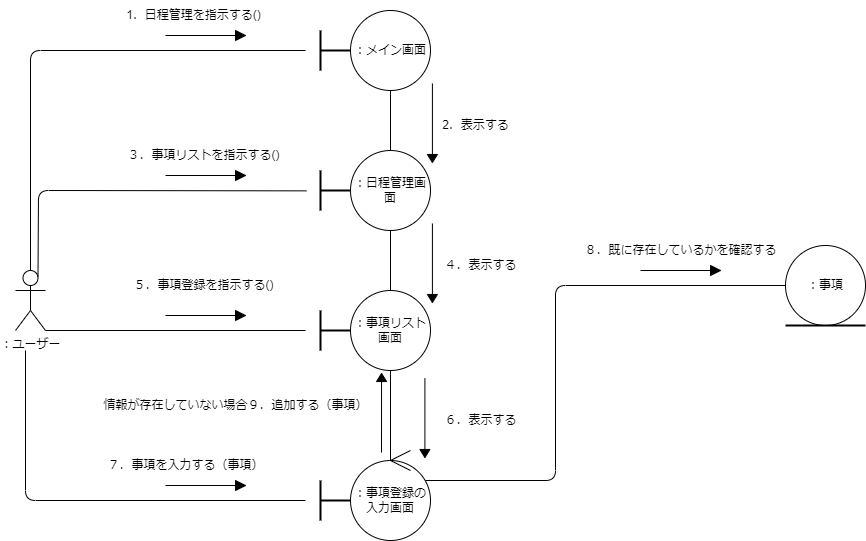

The diagram above was exported from draw.io. Its source (the exported page's mxGraphModel, read from the mxfile embedded in the PNG):
<mxGraphModel dx="-1518" dy="411" grid="1" gridSize="10" guides="1" tooltips="1" connect="1" arrows="1" fold="1" page="1" pageScale="1" pageWidth="827" pageHeight="1169" math="0" shadow="0">
  <root>
    <mxCell id="0" />
    <mxCell id="1" parent="0" />
    <mxCell id="2" value="：ユーザー" style="shape=umlActor;verticalLabelPosition=bottom;verticalAlign=top;html=1;outlineConnect=0;" vertex="1" parent="1">
      <mxGeometry x="2770" y="1035" width="30" height="60" as="geometry" />
    </mxCell>
    <mxCell id="3" value="：メイン画面" style="ellipse;whiteSpace=wrap;html=1;aspect=fixed;" vertex="1" parent="1">
      <mxGeometry x="3105" y="775" width="80" height="80" as="geometry" />
    </mxCell>
    <mxCell id="4" value="：日程管理画面" style="ellipse;whiteSpace=wrap;html=1;aspect=fixed;" vertex="1" parent="1">
      <mxGeometry x="3105" y="915" width="80" height="80" as="geometry" />
    </mxCell>
    <mxCell id="5" value="：事項リスト画面" style="ellipse;whiteSpace=wrap;html=1;aspect=fixed;" vertex="1" parent="1">
      <mxGeometry x="3105" y="1055" width="80" height="80" as="geometry" />
    </mxCell>
    <mxCell id="6" value="" style="group" vertex="1" connectable="0" parent="1">
      <mxGeometry x="3065" y="795" width="40" height="40" as="geometry" />
    </mxCell>
    <mxCell id="7" value="" style="line;strokeWidth=2;direction=south;html=1;" vertex="1" parent="6">
      <mxGeometry width="20" height="40" as="geometry" />
    </mxCell>
    <mxCell id="8" value="" style="line;strokeWidth=2;html=1;" vertex="1" parent="6">
      <mxGeometry x="10" y="15" width="30" height="10" as="geometry" />
    </mxCell>
    <mxCell id="9" value="：事項登録の入力画面" style="ellipse;whiteSpace=wrap;html=1;aspect=fixed;" vertex="1" parent="1">
      <mxGeometry x="3105" y="1225" width="80" height="80" as="geometry" />
    </mxCell>
    <mxCell id="10" value="" style="group" vertex="1" connectable="0" parent="1">
      <mxGeometry x="3065" y="1245" width="40" height="40" as="geometry" />
    </mxCell>
    <mxCell id="11" value="" style="line;strokeWidth=2;direction=south;html=1;" vertex="1" parent="10">
      <mxGeometry width="20" height="40" as="geometry" />
    </mxCell>
    <mxCell id="12" value="" style="line;strokeWidth=2;html=1;" vertex="1" parent="10">
      <mxGeometry x="10" y="15" width="30" height="10" as="geometry" />
    </mxCell>
    <mxCell id="13" value="" style="group" vertex="1" connectable="0" parent="1">
      <mxGeometry x="3065" y="935" width="40" height="40" as="geometry" />
    </mxCell>
    <mxCell id="14" value="" style="line;strokeWidth=2;direction=south;html=1;" vertex="1" parent="13">
      <mxGeometry width="20" height="40" as="geometry" />
    </mxCell>
    <mxCell id="15" value="" style="line;strokeWidth=2;html=1;" vertex="1" parent="13">
      <mxGeometry x="10" y="15" width="30" height="10" as="geometry" />
    </mxCell>
    <mxCell id="16" value="" style="group" vertex="1" connectable="0" parent="1">
      <mxGeometry x="3065" y="1075" width="40" height="40" as="geometry" />
    </mxCell>
    <mxCell id="17" value="" style="line;strokeWidth=2;direction=south;html=1;" vertex="1" parent="16">
      <mxGeometry width="20" height="40" as="geometry" />
    </mxCell>
    <mxCell id="18" value="" style="line;strokeWidth=2;html=1;" vertex="1" parent="16">
      <mxGeometry x="10" y="15" width="30" height="10" as="geometry" />
    </mxCell>
    <mxCell id="19" value="1．日程管理を指示する()" style="text;html=1;align=center;verticalAlign=middle;resizable=0;points=[];autosize=1;strokeColor=none;fillColor=none;" vertex="1" parent="1">
      <mxGeometry x="2867.5" y="765" width="160" height="30" as="geometry" />
    </mxCell>
    <mxCell id="20" value="2．表示する" style="text;html=1;align=center;verticalAlign=middle;resizable=0;points=[];autosize=1;strokeColor=none;fillColor=none;" vertex="1" parent="1">
      <mxGeometry x="3185" y="875" width="90" height="30" as="geometry" />
    </mxCell>
    <mxCell id="21" value="４．表示する" style="text;html=1;align=center;verticalAlign=middle;resizable=0;points=[];autosize=1;strokeColor=none;fillColor=none;" vertex="1" parent="1">
      <mxGeometry x="3185" y="1015" width="100" height="30" as="geometry" />
    </mxCell>
    <mxCell id="22" value="３．事項リストを指示する()" style="text;html=1;align=center;verticalAlign=middle;resizable=0;points=[];autosize=1;strokeColor=none;fillColor=none;" vertex="1" parent="1">
      <mxGeometry x="2867.5" y="905" width="180" height="30" as="geometry" />
    </mxCell>
    <mxCell id="23" value="" style="group" vertex="1" connectable="0" parent="1">
      <mxGeometry x="3540" y="1010" width="80" height="90" as="geometry" />
    </mxCell>
    <mxCell id="24" value="：事項" style="ellipse;whiteSpace=wrap;html=1;aspect=fixed;" vertex="1" parent="23">
      <mxGeometry width="80" height="80" as="geometry" />
    </mxCell>
    <mxCell id="25" value="" style="line;strokeWidth=2;html=1;" vertex="1" parent="23">
      <mxGeometry y="70" width="80" height="20" as="geometry" />
    </mxCell>
    <mxCell id="26" value="情報が存在していない場合９．追加する（事項）" style="text;html=1;align=center;verticalAlign=middle;resizable=0;points=[];autosize=1;strokeColor=none;fillColor=none;" vertex="1" parent="1">
      <mxGeometry x="2845" y="1155" width="290" height="30" as="geometry" />
    </mxCell>
    <mxCell id="27" value="" style="group" vertex="1" connectable="0" parent="1">
      <mxGeometry x="3145" y="1215" width="20" height="20" as="geometry" />
    </mxCell>
    <mxCell id="28" value="" style="endArrow=none;html=1;" edge="1" parent="27">
      <mxGeometry width="50" height="50" relative="1" as="geometry">
        <mxPoint y="10" as="sourcePoint" />
        <mxPoint x="20" y="20" as="targetPoint" />
      </mxGeometry>
    </mxCell>
    <mxCell id="29" value="" style="endArrow=none;html=1;" edge="1" parent="27">
      <mxGeometry width="50" height="50" relative="1" as="geometry">
        <mxPoint y="10" as="sourcePoint" />
        <mxPoint x="20" as="targetPoint" />
      </mxGeometry>
    </mxCell>
    <mxCell id="30" value="７．事項を入力する（事項）" style="text;html=1;align=center;verticalAlign=middle;resizable=0;points=[];autosize=1;strokeColor=none;fillColor=none;" vertex="1" parent="1">
      <mxGeometry x="2850" y="1215" width="180" height="30" as="geometry" />
    </mxCell>
    <mxCell id="31" value="５．事項登録を指示する()" style="text;html=1;align=center;verticalAlign=middle;resizable=0;points=[];autosize=1;strokeColor=none;fillColor=none;" vertex="1" parent="1">
      <mxGeometry x="2877.5" y="1035" width="160" height="30" as="geometry" />
    </mxCell>
    <mxCell id="32" value="６．表示する" style="text;html=1;align=center;verticalAlign=middle;resizable=0;points=[];autosize=1;strokeColor=none;fillColor=none;" vertex="1" parent="1">
      <mxGeometry x="3185" y="1170" width="100" height="30" as="geometry" />
    </mxCell>
    <mxCell id="33" value="" style="endArrow=none;html=1;exitX=1;exitY=1;exitDx=0;exitDy=0;exitPerimeter=0;" edge="1" parent="1" source="2">
      <mxGeometry width="50" height="50" relative="1" as="geometry">
        <mxPoint x="3320" y="1135" as="sourcePoint" />
        <mxPoint x="3060" y="1095" as="targetPoint" />
      </mxGeometry>
    </mxCell>
    <mxCell id="34" value="" style="endArrow=none;html=1;" edge="1" parent="1">
      <mxGeometry width="50" height="50" relative="1" as="geometry">
        <mxPoint x="2780" y="1115" as="sourcePoint" />
        <mxPoint x="3060" y="1265" as="targetPoint" />
        <Array as="points">
          <mxPoint x="2780" y="1265" />
        </Array>
      </mxGeometry>
    </mxCell>
    <mxCell id="35" value="" style="endArrow=none;html=1;exitX=0.75;exitY=0.1;exitDx=0;exitDy=0;exitPerimeter=0;entryX=1.003;entryY=0.638;entryDx=0;entryDy=0;entryPerimeter=0;" edge="1" parent="1" source="2">
      <mxGeometry width="50" height="50" relative="1" as="geometry">
        <mxPoint x="3320" y="1135" as="sourcePoint" />
        <mxPoint x="3060.87" y="955.3599999999997" as="targetPoint" />
        <Array as="points">
          <mxPoint x="2793" y="955" />
        </Array>
      </mxGeometry>
    </mxCell>
    <mxCell id="36" value="" style="endArrow=none;html=1;exitX=0.5;exitY=0;exitDx=0;exitDy=0;exitPerimeter=0;" edge="1" parent="1" source="2">
      <mxGeometry width="50" height="50" relative="1" as="geometry">
        <mxPoint x="3320" y="1135" as="sourcePoint" />
        <mxPoint x="3060" y="815" as="targetPoint" />
        <Array as="points">
          <mxPoint x="2785" y="815" />
        </Array>
      </mxGeometry>
    </mxCell>
    <mxCell id="37" value="" style="group" vertex="1" connectable="0" parent="1">
      <mxGeometry x="2920" y="935" width="80" height="10" as="geometry" />
    </mxCell>
    <mxCell id="38" value="" style="endArrow=none;html=1;" edge="1" parent="37" target="39">
      <mxGeometry width="50" height="50" relative="1" as="geometry">
        <mxPoint y="5" as="sourcePoint" />
        <mxPoint x="50" as="targetPoint" />
      </mxGeometry>
    </mxCell>
    <mxCell id="39" value="" style="triangle;whiteSpace=wrap;html=1;fillColor=#000000;" vertex="1" parent="37">
      <mxGeometry x="70" width="10" height="10" as="geometry" />
    </mxCell>
    <mxCell id="40" value="" style="group" vertex="1" connectable="0" parent="1">
      <mxGeometry x="2920" y="795" width="80" height="10" as="geometry" />
    </mxCell>
    <mxCell id="41" value="" style="endArrow=none;html=1;" edge="1" parent="40" target="42">
      <mxGeometry width="50" height="50" relative="1" as="geometry">
        <mxPoint y="5" as="sourcePoint" />
        <mxPoint x="50" as="targetPoint" />
      </mxGeometry>
    </mxCell>
    <mxCell id="42" value="" style="triangle;whiteSpace=wrap;html=1;fillColor=#000000;" vertex="1" parent="40">
      <mxGeometry x="70" width="10" height="10" as="geometry" />
    </mxCell>
    <mxCell id="43" value="" style="group" vertex="1" connectable="0" parent="1">
      <mxGeometry x="2920" y="1075" width="80" height="10" as="geometry" />
    </mxCell>
    <mxCell id="44" value="" style="endArrow=none;html=1;" edge="1" parent="43" target="45">
      <mxGeometry width="50" height="50" relative="1" as="geometry">
        <mxPoint y="5" as="sourcePoint" />
        <mxPoint x="50" as="targetPoint" />
      </mxGeometry>
    </mxCell>
    <mxCell id="45" value="" style="triangle;whiteSpace=wrap;html=1;fillColor=#000000;" vertex="1" parent="43">
      <mxGeometry x="70" width="10" height="10" as="geometry" />
    </mxCell>
    <mxCell id="46" value="" style="group" vertex="1" connectable="0" parent="1">
      <mxGeometry x="2920" y="1245" width="80" height="10" as="geometry" />
    </mxCell>
    <mxCell id="47" value="" style="endArrow=none;html=1;" edge="1" parent="46" target="48">
      <mxGeometry width="50" height="50" relative="1" as="geometry">
        <mxPoint y="5" as="sourcePoint" />
        <mxPoint x="50" as="targetPoint" />
      </mxGeometry>
    </mxCell>
    <mxCell id="48" value="" style="triangle;whiteSpace=wrap;html=1;fillColor=#000000;" vertex="1" parent="46">
      <mxGeometry x="70" width="10" height="10" as="geometry" />
    </mxCell>
    <mxCell id="49" value="" style="endArrow=none;html=1;entryX=0.5;entryY=1;entryDx=0;entryDy=0;exitX=0.5;exitY=0;exitDx=0;exitDy=0;" edge="1" parent="1" source="4" target="3">
      <mxGeometry width="50" height="50" relative="1" as="geometry">
        <mxPoint x="3290" y="1085" as="sourcePoint" />
        <mxPoint x="3340" y="1035" as="targetPoint" />
      </mxGeometry>
    </mxCell>
    <mxCell id="50" value="" style="endArrow=none;html=1;entryX=0.5;entryY=1;entryDx=0;entryDy=0;exitX=0.5;exitY=0;exitDx=0;exitDy=0;" edge="1" parent="1" source="5" target="4">
      <mxGeometry width="50" height="50" relative="1" as="geometry">
        <mxPoint x="3290" y="1085" as="sourcePoint" />
        <mxPoint x="3340" y="1035" as="targetPoint" />
      </mxGeometry>
    </mxCell>
    <mxCell id="51" value="" style="endArrow=none;html=1;entryX=0.5;entryY=1;entryDx=0;entryDy=0;" edge="1" parent="1" target="5">
      <mxGeometry width="50" height="50" relative="1" as="geometry">
        <mxPoint x="3145" y="1225" as="sourcePoint" />
        <mxPoint x="3340" y="1035" as="targetPoint" />
      </mxGeometry>
    </mxCell>
    <mxCell id="52" value="" style="group;rotation=90;" vertex="1" connectable="0" parent="1">
      <mxGeometry x="3157.5" y="875" width="65" height="10" as="geometry" />
    </mxCell>
    <mxCell id="53" value="" style="endArrow=none;html=1;" edge="1" parent="52" target="54">
      <mxGeometry width="50" height="50" relative="1" as="geometry">
        <mxPoint x="29.4125" y="-27" as="sourcePoint" />
        <mxPoint x="33.475" y="23" as="targetPoint" />
      </mxGeometry>
    </mxCell>
    <mxCell id="54" value="" style="triangle;whiteSpace=wrap;html=1;fillColor=#000000;rotation=90;" vertex="1" parent="52">
      <mxGeometry x="25.35" y="43" width="8.125" height="10" as="geometry" />
    </mxCell>
    <mxCell id="55" value="" style="group;rotation=90;" vertex="1" connectable="0" parent="1">
      <mxGeometry x="3157.5" y="1015" width="65" height="10" as="geometry" />
    </mxCell>
    <mxCell id="56" value="" style="endArrow=none;html=1;" edge="1" parent="55" target="57">
      <mxGeometry width="50" height="50" relative="1" as="geometry">
        <mxPoint x="29.4125" y="-27" as="sourcePoint" />
        <mxPoint x="33.475" y="23" as="targetPoint" />
      </mxGeometry>
    </mxCell>
    <mxCell id="57" value="" style="triangle;whiteSpace=wrap;html=1;fillColor=#000000;rotation=90;" vertex="1" parent="55">
      <mxGeometry x="25.35" y="43" width="8.125" height="10" as="geometry" />
    </mxCell>
    <mxCell id="58" value="" style="group;rotation=90;" vertex="1" connectable="0" parent="1">
      <mxGeometry x="3150" y="1170" width="65" height="10" as="geometry" />
    </mxCell>
    <mxCell id="59" value="" style="endArrow=none;html=1;" edge="1" parent="58" target="60">
      <mxGeometry width="50" height="50" relative="1" as="geometry">
        <mxPoint x="29.4125" y="-27" as="sourcePoint" />
        <mxPoint x="33.475" y="23" as="targetPoint" />
      </mxGeometry>
    </mxCell>
    <mxCell id="60" value="" style="triangle;whiteSpace=wrap;html=1;fillColor=#000000;rotation=90;" vertex="1" parent="58">
      <mxGeometry x="25.35" y="43" width="8.125" height="10" as="geometry" />
    </mxCell>
    <mxCell id="61" value="" style="endArrow=none;html=1;entryX=0;entryY=0.5;entryDx=0;entryDy=0;" edge="1" parent="1" target="24">
      <mxGeometry width="50" height="50" relative="1" as="geometry">
        <mxPoint x="3180" y="1245" as="sourcePoint" />
        <mxPoint x="3340" y="1035" as="targetPoint" />
        <Array as="points">
          <mxPoint x="3310" y="1245" />
          <mxPoint x="3310" y="1050" />
        </Array>
      </mxGeometry>
    </mxCell>
    <mxCell id="62" value="" style="group" vertex="1" connectable="0" parent="1">
      <mxGeometry x="3395" y="1030" width="80" height="10" as="geometry" />
    </mxCell>
    <mxCell id="63" value="" style="endArrow=none;html=1;" edge="1" parent="62" target="64">
      <mxGeometry width="50" height="50" relative="1" as="geometry">
        <mxPoint y="5" as="sourcePoint" />
        <mxPoint x="50" as="targetPoint" />
      </mxGeometry>
    </mxCell>
    <mxCell id="64" value="" style="triangle;whiteSpace=wrap;html=1;fillColor=#000000;" vertex="1" parent="62">
      <mxGeometry x="70" width="10" height="10" as="geometry" />
    </mxCell>
    <mxCell id="65" value="８．既に存在しているかを確認する" style="text;html=1;align=center;verticalAlign=middle;resizable=0;points=[];autosize=1;strokeColor=none;fillColor=none;" vertex="1" parent="1">
      <mxGeometry x="3325" y="1000" width="220" height="30" as="geometry" />
    </mxCell>
    <mxCell id="66" value="" style="group;rotation=-90;" vertex="1" connectable="0" parent="1">
      <mxGeometry x="3100" y="1180" width="65" height="10" as="geometry" />
    </mxCell>
    <mxCell id="67" value="" style="endArrow=none;html=1;" edge="1" parent="66" target="68">
      <mxGeometry width="50" height="50" relative="1" as="geometry">
        <mxPoint x="36" y="37" as="sourcePoint" />
        <mxPoint x="32" y="-13" as="targetPoint" />
      </mxGeometry>
    </mxCell>
    <mxCell id="68" value="" style="triangle;whiteSpace=wrap;html=1;fillColor=#000000;rotation=-90;" vertex="1" parent="66">
      <mxGeometry x="32" y="-43" width="8.125" height="10" as="geometry" />
    </mxCell>
  </root>
</mxGraphModel>